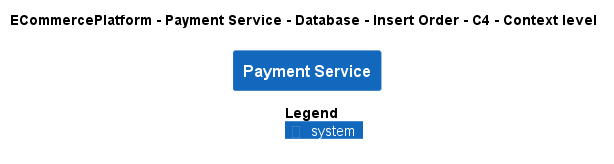

The diagram above was rendered by PlantUML. Its source (embedded in the PNG):
@startuml
!pragma layout smetana
!include ..\..\..\..\..\..\..\.c4s\C4_Context.puml

AddElementTag("c4interflow:lifecycle:new", $bgColor=green, $fontColor=#ffffff, $borderColor=green, $shadowing="False")
AddElementTag("c4interflow:lifecycle:changed", $bgColor=orange, $fontColor=#ffffff, $borderColor=orange, $shadowing="False")
AddElementTag("c4interflow:lifecycle:removed", $bgColor=red, $fontColor=#ffffff, $borderColor=red, $shadowing="False")

AddRelTag("c4interflow:lifecycle:new", $textColor=green, $lineColor=green)
AddRelTag("c4interflow:lifecycle:changed", $textColor=orange, $lineColor=orange)
AddRelTag("c4interflow:lifecycle:removed", $textColor=red, $lineColor=red)

SHOW_PERSON_PORTRAIT()
LAYOUT_TOP_DOWN()

skinparam linetype polyline

title ECommercePlatform - Payment Service - Database - Insert Order - C4 - Context level

System(ECommercePlatform.SoftwareSystems.PaymentService, "Payment Service", "")



SHOW_LEGEND()
@enduml